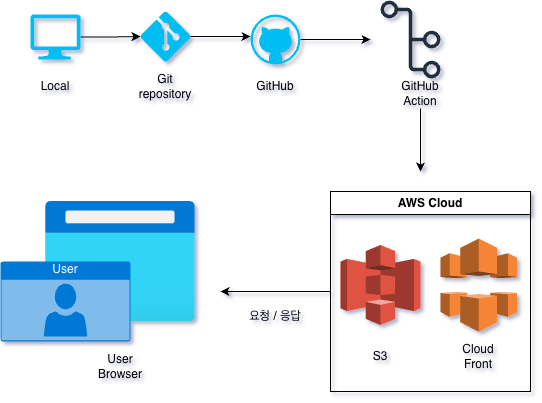

The diagram above was exported from draw.io. Its source (the exported page's mxGraphModel, read from the mxfile embedded in the PNG):
<mxGraphModel dx="2074" dy="1047" grid="1" gridSize="10" guides="1" tooltips="1" connect="1" arrows="1" fold="1" page="1" pageScale="1" pageWidth="850" pageHeight="1100" background="#ffffff" math="0" shadow="1">
  <root>
    <mxCell id="0" />
    <mxCell id="1" parent="0" />
    <mxCell id="8MXQgm9N2lXbPk3A9RAz-1" value="" style="edgeStyle=orthogonalEdgeStyle;rounded=0;orthogonalLoop=1;jettySize=auto;html=1;" edge="1" parent="1" source="8MXQgm9N2lXbPk3A9RAz-2">
      <mxGeometry relative="1" as="geometry">
        <mxPoint x="340" y="365" as="targetPoint" />
      </mxGeometry>
    </mxCell>
    <mxCell id="8MXQgm9N2lXbPk3A9RAz-2" value="" style="verticalLabelPosition=bottom;html=1;verticalAlign=top;align=center;strokeColor=none;fillColor=#00BEF2;shape=mxgraph.azure.git_repository;" vertex="1" parent="1">
      <mxGeometry x="230" y="340" width="50" height="50" as="geometry" />
    </mxCell>
    <mxCell id="8MXQgm9N2lXbPk3A9RAz-3" style="edgeStyle=orthogonalEdgeStyle;rounded=0;orthogonalLoop=1;jettySize=auto;html=1;" edge="1" parent="1" source="8MXQgm9N2lXbPk3A9RAz-4">
      <mxGeometry relative="1" as="geometry">
        <mxPoint x="460" y="368" as="targetPoint" />
      </mxGeometry>
    </mxCell>
    <mxCell id="8MXQgm9N2lXbPk3A9RAz-4" value="" style="verticalLabelPosition=bottom;html=1;verticalAlign=top;align=center;strokeColor=none;fillColor=#00BEF2;shape=mxgraph.azure.github_code;pointerEvents=1;" vertex="1" parent="1">
      <mxGeometry x="340" y="343" width="50" height="50" as="geometry" />
    </mxCell>
    <mxCell id="8MXQgm9N2lXbPk3A9RAz-5" value="" style="edgeStyle=orthogonalEdgeStyle;rounded=0;orthogonalLoop=1;jettySize=auto;html=1;" edge="1" parent="1" source="8MXQgm9N2lXbPk3A9RAz-6" target="8MXQgm9N2lXbPk3A9RAz-2">
      <mxGeometry relative="1" as="geometry" />
    </mxCell>
    <mxCell id="8MXQgm9N2lXbPk3A9RAz-6" value="" style="verticalLabelPosition=bottom;html=1;verticalAlign=top;align=center;strokeColor=none;fillColor=#00BEF2;shape=mxgraph.azure.computer;pointerEvents=1;" vertex="1" parent="1">
      <mxGeometry x="120" y="343" width="50" height="45" as="geometry" />
    </mxCell>
    <mxCell id="8MXQgm9N2lXbPk3A9RAz-7" value="Local" style="text;html=1;align=center;verticalAlign=middle;whiteSpace=wrap;rounded=0;" vertex="1" parent="1">
      <mxGeometry x="115" y="400" width="60" height="30" as="geometry" />
    </mxCell>
    <mxCell id="8MXQgm9N2lXbPk3A9RAz-8" value="Git repository" style="text;html=1;align=center;verticalAlign=middle;whiteSpace=wrap;rounded=0;" vertex="1" parent="1">
      <mxGeometry x="225" y="400" width="60" height="30" as="geometry" />
    </mxCell>
    <mxCell id="8MXQgm9N2lXbPk3A9RAz-9" value="GitH&lt;span style=&quot;background-color: transparent; color: light-dark(rgb(0, 0, 0), rgb(255, 255, 255));&quot;&gt;ub&lt;/span&gt;" style="text;html=1;align=center;verticalAlign=middle;whiteSpace=wrap;rounded=0;" vertex="1" parent="1">
      <mxGeometry x="335" y="400" width="60" height="30" as="geometry" />
    </mxCell>
    <mxCell id="8MXQgm9N2lXbPk3A9RAz-10" value="" style="sketch=0;outlineConnect=0;fontColor=#232F3E;gradientColor=none;fillColor=#232F3D;strokeColor=none;dashed=0;verticalLabelPosition=bottom;verticalAlign=top;align=center;html=1;fontSize=12;fontStyle=0;aspect=fixed;pointerEvents=1;shape=mxgraph.aws4.git_repository;" vertex="1" parent="1">
      <mxGeometry x="470" y="329" width="60" height="78" as="geometry" />
    </mxCell>
    <mxCell id="8MXQgm9N2lXbPk3A9RAz-11" style="edgeStyle=orthogonalEdgeStyle;rounded=0;orthogonalLoop=1;jettySize=auto;html=1;" edge="1" parent="1" source="8MXQgm9N2lXbPk3A9RAz-12">
      <mxGeometry relative="1" as="geometry">
        <mxPoint x="510" y="500" as="targetPoint" />
      </mxGeometry>
    </mxCell>
    <mxCell id="8MXQgm9N2lXbPk3A9RAz-12" value="GitHub Action" style="text;html=1;align=center;verticalAlign=middle;whiteSpace=wrap;rounded=0;" vertex="1" parent="1">
      <mxGeometry x="480" y="407" width="60" height="30" as="geometry" />
    </mxCell>
    <mxCell id="8MXQgm9N2lXbPk3A9RAz-13" style="edgeStyle=orthogonalEdgeStyle;rounded=0;orthogonalLoop=1;jettySize=auto;html=1;" edge="1" parent="1" source="8MXQgm9N2lXbPk3A9RAz-14">
      <mxGeometry relative="1" as="geometry">
        <mxPoint x="310" y="620" as="targetPoint" />
      </mxGeometry>
    </mxCell>
    <mxCell id="8MXQgm9N2lXbPk3A9RAz-14" value="AWS Cloud" style="swimlane;whiteSpace=wrap;html=1;" vertex="1" parent="1">
      <mxGeometry x="420" y="520" width="200" height="200" as="geometry" />
    </mxCell>
    <mxCell id="8MXQgm9N2lXbPk3A9RAz-15" value="" style="outlineConnect=0;dashed=0;verticalLabelPosition=bottom;verticalAlign=top;align=center;html=1;shape=mxgraph.aws3.s3;fillColor=#E05243;gradientColor=none;" vertex="1" parent="8MXQgm9N2lXbPk3A9RAz-14">
      <mxGeometry x="10" y="53.5" width="80" height="80" as="geometry" />
    </mxCell>
    <mxCell id="8MXQgm9N2lXbPk3A9RAz-16" value="" style="outlineConnect=0;dashed=0;verticalLabelPosition=bottom;verticalAlign=top;align=center;html=1;shape=mxgraph.aws3.cloudfront;fillColor=#F58536;gradientColor=none;" vertex="1" parent="8MXQgm9N2lXbPk3A9RAz-14">
      <mxGeometry x="110" y="47" width="76.5" height="93" as="geometry" />
    </mxCell>
    <mxCell id="8MXQgm9N2lXbPk3A9RAz-17" value="S3" style="text;html=1;align=center;verticalAlign=middle;whiteSpace=wrap;rounded=0;" vertex="1" parent="8MXQgm9N2lXbPk3A9RAz-14">
      <mxGeometry x="20" y="150" width="60" height="30" as="geometry" />
    </mxCell>
    <mxCell id="8MXQgm9N2lXbPk3A9RAz-18" value="Cloud Front" style="text;html=1;align=center;verticalAlign=middle;whiteSpace=wrap;rounded=0;" vertex="1" parent="8MXQgm9N2lXbPk3A9RAz-14">
      <mxGeometry x="118.25" y="150" width="60" height="30" as="geometry" />
    </mxCell>
    <mxCell id="8MXQgm9N2lXbPk3A9RAz-19" value="요청 / 응답" style="text;html=1;align=center;verticalAlign=middle;whiteSpace=wrap;rounded=0;" vertex="1" parent="1">
      <mxGeometry x="335" y="630" width="60" height="30" as="geometry" />
    </mxCell>
    <mxCell id="8MXQgm9N2lXbPk3A9RAz-20" value="" style="image;aspect=fixed;html=1;points=[];align=center;fontSize=12;image=img/lib/azure2/general/Browser.svg;" vertex="1" parent="1">
      <mxGeometry x="135" y="530" width="150" height="120" as="geometry" />
    </mxCell>
    <mxCell id="8MXQgm9N2lXbPk3A9RAz-21" value="User" style="html=1;whiteSpace=wrap;strokeColor=none;fillColor=#0079D6;labelPosition=center;verticalLabelPosition=middle;verticalAlign=top;align=center;fontSize=12;outlineConnect=0;spacingTop=-6;fontColor=#FFFFFF;sketch=0;shape=mxgraph.sitemap.user;" vertex="1" parent="1">
      <mxGeometry x="90" y="590" width="130" height="80" as="geometry" />
    </mxCell>
    <mxCell id="8MXQgm9N2lXbPk3A9RAz-22" value="User Browser" style="text;html=1;align=center;verticalAlign=middle;whiteSpace=wrap;rounded=0;" vertex="1" parent="1">
      <mxGeometry x="180" y="680" width="60" height="30" as="geometry" />
    </mxCell>
  </root>
</mxGraphModel>